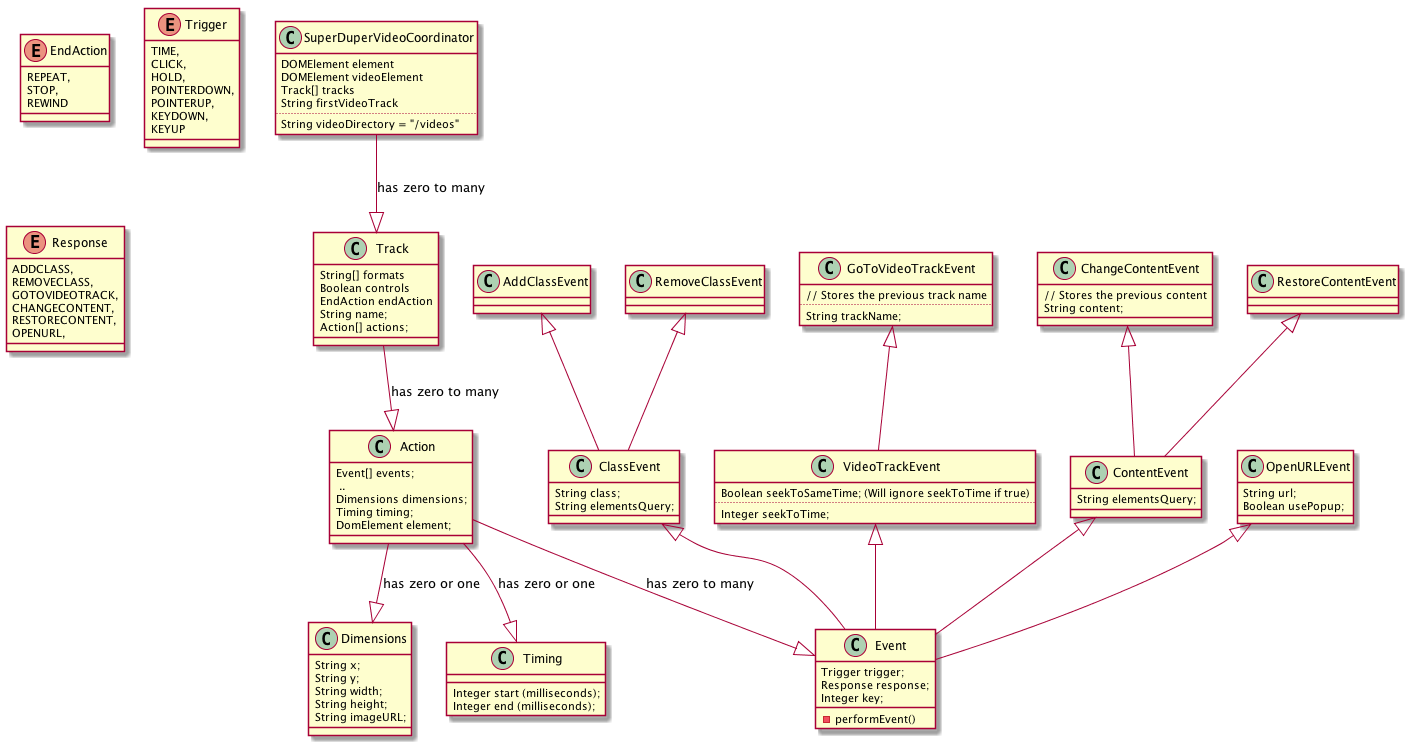

The diagram above was rendered by PlantUML. Its source (embedded in the PNG):
@startuml
SuperDuperVideoCoordinator --|> Track : has zero to many
Track --|> Action : has zero to many
Action --|> Dimensions : has zero or one
Action --|> Timing : has zero or one
Action --|> Event : has zero to many

ClassEvent <|-- Event
AddClassEvent <|-- ClassEvent
RemoveClassEvent <|-- ClassEvent
VideoTrackEvent <|-- Event
GoToVideoTrackEvent <|-- VideoTrackEvent
ContentEvent <|-- Event
ChangeContentEvent <|-- ContentEvent
OpenURLEvent <|-- Event
RestoreContentEvent <|-- ContentEvent

class SuperDuperVideoCoordinator{
	DOMElement element
	DOMElement videoElement
	Track[] tracks
	String firstVideoTrack
	..
	String videoDirectory = "/videos"
}


class Track{
	String[] formats
	Boolean controls
	EndAction endAction
	String name;
	Action[] actions;
}

class Timing{
	Integer start (milliseconds);
	Integer end (milliseconds);
}

class Dimensions{
	String x;
	String y;
	String width;
	String height;
	String imageURL;
}

class Event{
	Trigger trigger;
	Response response;
	Integer key;
	- performEvent()
}

class Action{
	Event[] events;
  ..
	Dimensions dimensions;
	Timing timing;
	DomElement element;
}

class ClassEvent{
	String class;
	String elementsQuery;
}

class AddClassEvent{

}
class RemoveClassEvent{

}

class OpenURLEvent{
	String url;
	Boolean usePopup;
}

class ContentEvent{
	String elementsQuery;
}

class ChangeContentEvent{
	// Stores the previous content
	String content;
}

class RestoreContentEvent{
}

class VideoTrackEvent{
	Boolean seekToSameTime; (Will ignore seekToTime if true)
	..
	Integer seekToTime;
}

class GoToVideoTrackEvent{
	// Stores the previous track name
	..
	String trackName;
}


enum EndAction{
	REPEAT,
	STOP,
	REWIND
}

enum Trigger{
	TIME,
	CLICK,
	HOLD,
	POINTERDOWN,
	POINTERUP,
	KEYDOWN,
	KEYUP
}

enum Response{
	ADDCLASS,
	REMOVECLASS,
	GOTOVIDEOTRACK,
	CHANGECONTENT,
	RESTORECONTENT,
	OPENURL,
}


@enduml